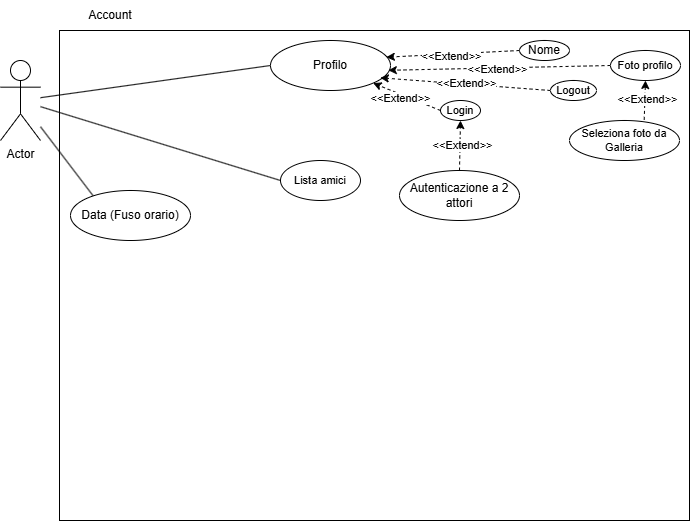

The diagram above was exported from draw.io. Its source (the exported page's mxGraphModel, read from the mxfile embedded in the PNG):
<mxGraphModel dx="617" dy="594" grid="1" gridSize="10" guides="1" tooltips="1" connect="1" arrows="1" fold="1" page="1" pageScale="1" pageWidth="827" pageHeight="1169" math="0" shadow="0">
  <root>
    <mxCell id="0" />
    <mxCell id="1" parent="0" />
    <mxCell id="a2mGqDyBNWzm3ogKKxlK-1" value="Actor" style="shape=umlActor;verticalLabelPosition=bottom;verticalAlign=top;html=1;outlineConnect=0;" vertex="1" parent="1">
      <mxGeometry x="40" y="80" width="40" height="80" as="geometry" />
    </mxCell>
    <mxCell id="a2mGqDyBNWzm3ogKKxlK-2" value="" style="rounded=0;whiteSpace=wrap;html=1;" vertex="1" parent="1">
      <mxGeometry x="99" y="50" width="630" height="490" as="geometry" />
    </mxCell>
    <mxCell id="a2mGqDyBNWzm3ogKKxlK-3" style="rounded=0;orthogonalLoop=1;jettySize=auto;html=1;exitX=0;exitY=0.5;exitDx=0;exitDy=0;endArrow=none;endFill=0;" edge="1" parent="1" source="a2mGqDyBNWzm3ogKKxlK-4" target="a2mGqDyBNWzm3ogKKxlK-1">
      <mxGeometry relative="1" as="geometry" />
    </mxCell>
    <mxCell id="a2mGqDyBNWzm3ogKKxlK-4" value="Profilo" style="ellipse;whiteSpace=wrap;html=1;" vertex="1" parent="1">
      <mxGeometry x="310" y="60" width="120" height="50" as="geometry" />
    </mxCell>
    <mxCell id="a2mGqDyBNWzm3ogKKxlK-5" style="rounded=0;orthogonalLoop=1;jettySize=auto;html=1;exitX=0.206;exitY=0.161;exitDx=0;exitDy=0;endArrow=none;endFill=0;exitPerimeter=0;" edge="1" parent="1" source="a2mGqDyBNWzm3ogKKxlK-6" target="a2mGqDyBNWzm3ogKKxlK-1">
      <mxGeometry relative="1" as="geometry" />
    </mxCell>
    <mxCell id="a2mGqDyBNWzm3ogKKxlK-6" value="Data (Fuso orario)" style="ellipse;whiteSpace=wrap;html=1;" vertex="1" parent="1">
      <mxGeometry x="110" y="210" width="120" height="50" as="geometry" />
    </mxCell>
    <mxCell id="a2mGqDyBNWzm3ogKKxlK-7" style="edgeStyle=none;shape=connector;rounded=0;orthogonalLoop=1;jettySize=auto;html=1;exitX=0;exitY=0.5;exitDx=0;exitDy=0;strokeColor=default;align=center;verticalAlign=middle;fontFamily=Helvetica;fontSize=11;fontColor=default;labelBackgroundColor=default;endArrow=classic;endFill=1;entryX=1;entryY=1;entryDx=0;entryDy=0;dashed=1;" edge="1" parent="1" source="a2mGqDyBNWzm3ogKKxlK-8" target="a2mGqDyBNWzm3ogKKxlK-4">
      <mxGeometry relative="1" as="geometry" />
    </mxCell>
    <mxCell id="a2mGqDyBNWzm3ogKKxlK-26" value="&amp;lt;&amp;lt;Extend&amp;gt;&amp;gt;" style="edgeLabel;html=1;align=center;verticalAlign=middle;resizable=0;points=[];fontFamily=Helvetica;fontSize=11;fontColor=default;labelBackgroundColor=default;" vertex="1" connectable="0" parent="a2mGqDyBNWzm3ogKKxlK-7">
      <mxGeometry x="-0.3077" y="-1" relative="1" as="geometry">
        <mxPoint x="-17" y="-2" as="offset" />
      </mxGeometry>
    </mxCell>
    <mxCell id="a2mGqDyBNWzm3ogKKxlK-8" value="Login" style="ellipse;whiteSpace=wrap;html=1;fontFamily=Helvetica;fontSize=11;fontColor=default;labelBackgroundColor=default;" vertex="1" parent="1">
      <mxGeometry x="480" y="120" width="40" height="20" as="geometry" />
    </mxCell>
    <mxCell id="a2mGqDyBNWzm3ogKKxlK-9" style="edgeStyle=none;shape=connector;rounded=0;orthogonalLoop=1;jettySize=auto;html=1;exitX=0;exitY=0.5;exitDx=0;exitDy=0;strokeColor=default;align=center;verticalAlign=middle;fontFamily=Helvetica;fontSize=11;fontColor=default;labelBackgroundColor=default;endArrow=classic;endFill=1;entryX=0.982;entryY=0.596;entryDx=0;entryDy=0;dashed=1;entryPerimeter=0;" edge="1" parent="1" source="a2mGqDyBNWzm3ogKKxlK-10" target="a2mGqDyBNWzm3ogKKxlK-4">
      <mxGeometry relative="1" as="geometry" />
    </mxCell>
    <mxCell id="a2mGqDyBNWzm3ogKKxlK-15" value="&amp;lt;&amp;lt;Extend&amp;gt;&amp;gt;" style="edgeLabel;html=1;align=center;verticalAlign=middle;resizable=0;points=[];" vertex="1" connectable="0" parent="a2mGqDyBNWzm3ogKKxlK-9">
      <mxGeometry x="0.016" y="1" relative="1" as="geometry">
        <mxPoint as="offset" />
      </mxGeometry>
    </mxCell>
    <mxCell id="a2mGqDyBNWzm3ogKKxlK-29" style="edgeStyle=none;shape=connector;rounded=0;orthogonalLoop=1;jettySize=auto;html=1;exitX=0.5;exitY=1;exitDx=0;exitDy=0;entryX=0.679;entryY=-0.014;entryDx=0;entryDy=0;strokeColor=default;align=center;verticalAlign=middle;fontFamily=Helvetica;fontSize=11;fontColor=default;labelBackgroundColor=default;endArrow=none;endFill=0;dashed=1;startArrow=classic;startFill=1;entryPerimeter=0;" edge="1" parent="1" source="a2mGqDyBNWzm3ogKKxlK-10" target="a2mGqDyBNWzm3ogKKxlK-28">
      <mxGeometry relative="1" as="geometry" />
    </mxCell>
    <mxCell id="a2mGqDyBNWzm3ogKKxlK-30" value="&amp;lt;&amp;lt;Extend&amp;gt;&amp;gt;" style="edgeLabel;html=1;align=center;verticalAlign=middle;resizable=0;points=[];fontFamily=Helvetica;fontSize=11;fontColor=default;labelBackgroundColor=default;" vertex="1" connectable="0" parent="a2mGqDyBNWzm3ogKKxlK-29">
      <mxGeometry x="-0.0409" y="2" relative="1" as="geometry">
        <mxPoint as="offset" />
      </mxGeometry>
    </mxCell>
    <mxCell id="a2mGqDyBNWzm3ogKKxlK-10" value="Foto profilo" style="ellipse;whiteSpace=wrap;html=1;fontFamily=Helvetica;fontSize=11;fontColor=default;labelBackgroundColor=default;" vertex="1" parent="1">
      <mxGeometry x="650" y="70" width="70" height="30" as="geometry" />
    </mxCell>
    <mxCell id="a2mGqDyBNWzm3ogKKxlK-11" style="edgeStyle=none;shape=connector;rounded=0;orthogonalLoop=1;jettySize=auto;html=1;strokeColor=default;align=center;verticalAlign=middle;fontFamily=Helvetica;fontSize=11;fontColor=default;labelBackgroundColor=default;endArrow=classic;endFill=1;dashed=1;exitX=0.5;exitY=0;exitDx=0;exitDy=0;entryX=0.5;entryY=1;entryDx=0;entryDy=0;" edge="1" parent="1" source="a2mGqDyBNWzm3ogKKxlK-13" target="a2mGqDyBNWzm3ogKKxlK-8">
      <mxGeometry relative="1" as="geometry" />
    </mxCell>
    <mxCell id="a2mGqDyBNWzm3ogKKxlK-12" value="&amp;lt;&amp;lt;Extend&amp;gt;&amp;gt;" style="edgeLabel;html=1;align=center;verticalAlign=middle;resizable=0;points=[];fontFamily=Helvetica;fontSize=11;fontColor=default;labelBackgroundColor=default;" vertex="1" connectable="0" parent="a2mGqDyBNWzm3ogKKxlK-11">
      <mxGeometry x="-0.0491" y="2" relative="1" as="geometry">
        <mxPoint x="4" y="-2" as="offset" />
      </mxGeometry>
    </mxCell>
    <mxCell id="a2mGqDyBNWzm3ogKKxlK-13" value="&lt;span style=&quot;font-size: 12px;&quot;&gt;Autenticazione a 2 attori&lt;/span&gt;" style="ellipse;whiteSpace=wrap;html=1;fontFamily=Helvetica;fontSize=11;fontColor=default;labelBackgroundColor=none;" vertex="1" parent="1">
      <mxGeometry x="439" y="190" width="120" height="50" as="geometry" />
    </mxCell>
    <mxCell id="a2mGqDyBNWzm3ogKKxlK-14" value="Account" style="text;html=1;whiteSpace=wrap;strokeColor=none;fillColor=none;align=center;verticalAlign=middle;rounded=0;" vertex="1" parent="1">
      <mxGeometry x="120" y="20" width="60" height="30" as="geometry" />
    </mxCell>
    <mxCell id="a2mGqDyBNWzm3ogKKxlK-17" style="rounded=0;orthogonalLoop=1;jettySize=auto;html=1;exitX=0;exitY=0.5;exitDx=0;exitDy=0;entryX=0.965;entryY=0.334;entryDx=0;entryDy=0;endArrow=classic;endFill=1;dashed=1;strokeColor=default;align=center;verticalAlign=middle;fontFamily=Helvetica;fontSize=11;fontColor=default;labelBackgroundColor=default;edgeStyle=none;entryPerimeter=0;" edge="1" parent="1" source="a2mGqDyBNWzm3ogKKxlK-16" target="a2mGqDyBNWzm3ogKKxlK-4">
      <mxGeometry relative="1" as="geometry" />
    </mxCell>
    <mxCell id="a2mGqDyBNWzm3ogKKxlK-18" value="&amp;lt;&amp;lt;Extend&amp;gt;&amp;gt;" style="edgeLabel;html=1;align=center;verticalAlign=middle;resizable=0;points=[];fontFamily=Helvetica;fontSize=11;fontColor=default;labelBackgroundColor=default;" vertex="1" connectable="0" parent="a2mGqDyBNWzm3ogKKxlK-17">
      <mxGeometry x="0.0225" y="2" relative="1" as="geometry">
        <mxPoint as="offset" />
      </mxGeometry>
    </mxCell>
    <mxCell id="a2mGqDyBNWzm3ogKKxlK-16" value="Nome" style="ellipse;whiteSpace=wrap;html=1;" vertex="1" parent="1">
      <mxGeometry x="559" y="60" width="50" height="20" as="geometry" />
    </mxCell>
    <mxCell id="a2mGqDyBNWzm3ogKKxlK-20" style="edgeStyle=none;shape=connector;rounded=0;orthogonalLoop=1;jettySize=auto;html=1;exitX=0;exitY=0.5;exitDx=0;exitDy=0;strokeColor=default;align=center;verticalAlign=middle;fontFamily=Helvetica;fontSize=11;fontColor=default;labelBackgroundColor=default;endArrow=none;endFill=0;" edge="1" parent="1" source="a2mGqDyBNWzm3ogKKxlK-19" target="a2mGqDyBNWzm3ogKKxlK-1">
      <mxGeometry relative="1" as="geometry" />
    </mxCell>
    <mxCell id="a2mGqDyBNWzm3ogKKxlK-19" value="Lista amici" style="ellipse;whiteSpace=wrap;html=1;fontFamily=Helvetica;fontSize=11;fontColor=default;labelBackgroundColor=default;" vertex="1" parent="1">
      <mxGeometry x="320" y="180" width="80" height="40" as="geometry" />
    </mxCell>
    <mxCell id="a2mGqDyBNWzm3ogKKxlK-24" style="edgeStyle=none;shape=connector;rounded=0;orthogonalLoop=1;jettySize=auto;html=1;exitX=0;exitY=0.5;exitDx=0;exitDy=0;strokeColor=default;align=center;verticalAlign=middle;fontFamily=Helvetica;fontSize=11;fontColor=default;labelBackgroundColor=default;endArrow=classic;endFill=1;entryX=0.915;entryY=0.746;entryDx=0;entryDy=0;entryPerimeter=0;dashed=1;" edge="1" parent="1" source="a2mGqDyBNWzm3ogKKxlK-23" target="a2mGqDyBNWzm3ogKKxlK-4">
      <mxGeometry relative="1" as="geometry" />
    </mxCell>
    <mxCell id="a2mGqDyBNWzm3ogKKxlK-25" value="&amp;lt;&amp;lt;Extend&amp;gt;&amp;gt;" style="edgeLabel;html=1;align=center;verticalAlign=middle;resizable=0;points=[];fontFamily=Helvetica;fontSize=11;fontColor=default;labelBackgroundColor=default;" vertex="1" connectable="0" parent="a2mGqDyBNWzm3ogKKxlK-24">
      <mxGeometry x="-0.0063" y="-1" relative="1" as="geometry">
        <mxPoint as="offset" />
      </mxGeometry>
    </mxCell>
    <mxCell id="a2mGqDyBNWzm3ogKKxlK-23" value="Logout" style="ellipse;whiteSpace=wrap;html=1;fontFamily=Helvetica;fontSize=11;fontColor=default;labelBackgroundColor=default;" vertex="1" parent="1">
      <mxGeometry x="590" y="100" width="46" height="20" as="geometry" />
    </mxCell>
    <mxCell id="a2mGqDyBNWzm3ogKKxlK-28" value="Seleziona foto da Galleria" style="ellipse;whiteSpace=wrap;html=1;fontFamily=Helvetica;fontSize=11;fontColor=default;labelBackgroundColor=none;" vertex="1" parent="1">
      <mxGeometry x="609" y="140" width="110" height="40" as="geometry" />
    </mxCell>
  </root>
</mxGraphModel>